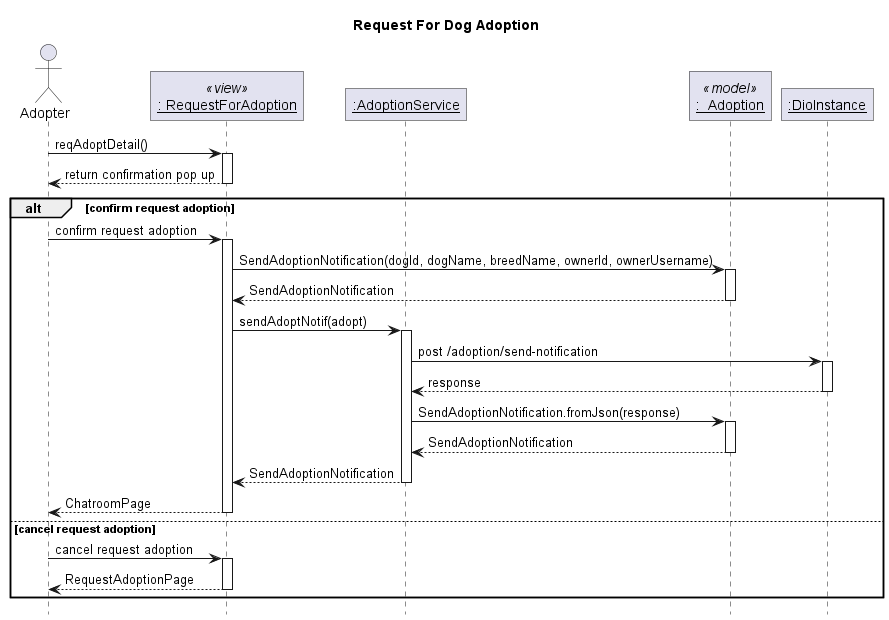

The diagram above was rendered by PlantUML. Its source (embedded in the PNG):
@startuml Request For Dog Adoption
' Global param
title  Request For Dog Adoption
autoactivate on

' Global style configuration
skinparam RoundCorner 0
hide footbox

' Sequence participant configuration
actor "Adopter" as User
participant "__: RequestForAdoption__" as  Page <<view>>
participant "__:AdoptionService__" as Service
participant "__:_Adoption__" as Model <<model>>
participant "__:DioInstance__" as Dio


' Sequence diagram
User -> Page: reqAdoptDetail()
User <-- Page: return confirmation pop up
alt confirm request adoption
User -> Page: confirm request adoption
Page -> Model: SendAdoptionNotification(dogId, dogName, breedName, ownerId, ownerUsername)
Page <-- Model: SendAdoptionNotification
Page -> Service: sendAdoptNotif(adopt)
Service -> Dio: post /adoption/send-notification
Service <-- Dio: response
Service -> Model: SendAdoptionNotification.fromJson(response)
Service <-- Model: SendAdoptionNotification
Page <-- Service: SendAdoptionNotification
User <-- Page: ChatroomPage
else cancel request adoption
User -> Page: cancel request adoption
User <-- Page: RequestAdoptionPage
end

@enduml